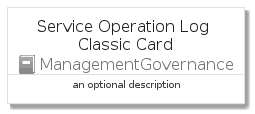

The diagram above was rendered by PlantUML. Its source (embedded in the PNG):
@startuml
' configures the library
!global $INCLUSION_MODE="local"
!global $LIB_BASE_LOCATION="../../.."

' loads the library's bootstrap
!include $LIB_BASE_LOCATION/bootstrap.puml

' loads the package bootstrap
include('azure-4/bootstrap')

' loads the Item which embeds the element ServiceOperationLogClassicCard
include('azure-4/Item/ManagementGovernance/ServiceOperationLogClassic')

' renders the element
ServiceOperationLogClassicCard('ServiceOperationLogClassicCard', 'Service Operation Log Classic Card', 'an optional description')
@enduml